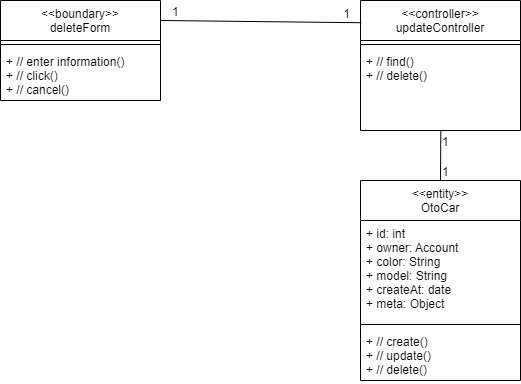

The diagram above was exported from draw.io. Its source (the exported page's mxGraphModel, read from the mxfile embedded in the PNG):
<mxGraphModel dx="1422" dy="762" grid="1" gridSize="10" guides="1" tooltips="1" connect="1" arrows="1" fold="1" page="1" pageScale="1" pageWidth="850" pageHeight="1100" math="0" shadow="0">
  <root>
    <mxCell id="0" />
    <mxCell id="1" parent="0" />
    <mxCell id="CSs83q7S4Oww0X_R9lbk-1" value="&lt;&lt;boundary&gt;&gt;&#10;deleteForm" style="swimlane;fontStyle=0;align=center;verticalAlign=top;childLayout=stackLayout;horizontal=1;startSize=40;horizontalStack=0;resizeParent=1;resizeParentMax=0;resizeLast=0;collapsible=1;marginBottom=0;" vertex="1" parent="1">
      <mxGeometry x="130" y="130" width="160" height="100" as="geometry" />
    </mxCell>
    <mxCell id="CSs83q7S4Oww0X_R9lbk-2" value="" style="line;strokeWidth=1;fillColor=none;align=left;verticalAlign=middle;spacingTop=-1;spacingLeft=3;spacingRight=3;rotatable=0;labelPosition=right;points=[];portConstraint=eastwest;" vertex="1" parent="CSs83q7S4Oww0X_R9lbk-1">
      <mxGeometry y="40" width="160" height="8" as="geometry" />
    </mxCell>
    <mxCell id="CSs83q7S4Oww0X_R9lbk-3" value="+ // enter information()&#10;+ // click()&#10;+ // cancel()" style="text;strokeColor=none;fillColor=none;align=left;verticalAlign=top;spacingLeft=4;spacingRight=4;overflow=hidden;rotatable=0;points=[[0,0.5],[1,0.5]];portConstraint=eastwest;" vertex="1" parent="CSs83q7S4Oww0X_R9lbk-1">
      <mxGeometry y="48" width="160" height="52" as="geometry" />
    </mxCell>
    <mxCell id="CSs83q7S4Oww0X_R9lbk-4" value="&lt;&lt;controller&gt;&gt;&#10;updateController" style="swimlane;fontStyle=0;align=center;verticalAlign=top;childLayout=stackLayout;horizontal=1;startSize=40;horizontalStack=0;resizeParent=1;resizeParentMax=0;resizeLast=0;collapsible=1;marginBottom=0;" vertex="1" parent="1">
      <mxGeometry x="490" y="130" width="160" height="130" as="geometry" />
    </mxCell>
    <mxCell id="CSs83q7S4Oww0X_R9lbk-5" value="" style="line;strokeWidth=1;fillColor=none;align=left;verticalAlign=middle;spacingTop=-1;spacingLeft=3;spacingRight=3;rotatable=0;labelPosition=right;points=[];portConstraint=eastwest;" vertex="1" parent="CSs83q7S4Oww0X_R9lbk-4">
      <mxGeometry y="40" width="160" height="8" as="geometry" />
    </mxCell>
    <mxCell id="CSs83q7S4Oww0X_R9lbk-6" value="+ // find()&#10;+ // delete()" style="text;strokeColor=none;fillColor=none;align=left;verticalAlign=top;spacingLeft=4;spacingRight=4;overflow=hidden;rotatable=0;points=[[0,0.5],[1,0.5]];portConstraint=eastwest;" vertex="1" parent="CSs83q7S4Oww0X_R9lbk-4">
      <mxGeometry y="48" width="160" height="82" as="geometry" />
    </mxCell>
    <mxCell id="CSs83q7S4Oww0X_R9lbk-7" value="&lt;&lt;entity&gt;&gt;&#10;OtoCar" style="swimlane;fontStyle=0;align=center;verticalAlign=top;childLayout=stackLayout;horizontal=1;startSize=40;horizontalStack=0;resizeParent=1;resizeParentMax=0;resizeLast=0;collapsible=1;marginBottom=0;" vertex="1" parent="1">
      <mxGeometry x="490" y="310" width="160" height="200" as="geometry" />
    </mxCell>
    <mxCell id="CSs83q7S4Oww0X_R9lbk-8" value="+ id: int&#10;+ owner: Account&#10;+ color: String&#10;+ model: String&#10;+ createAt: date&#10;+ meta: Object " style="text;strokeColor=none;fillColor=none;align=left;verticalAlign=top;spacingLeft=4;spacingRight=4;overflow=hidden;rotatable=0;points=[[0,0.5],[1,0.5]];portConstraint=eastwest;" vertex="1" parent="CSs83q7S4Oww0X_R9lbk-7">
      <mxGeometry y="40" width="160" height="100" as="geometry" />
    </mxCell>
    <mxCell id="CSs83q7S4Oww0X_R9lbk-9" value="" style="line;strokeWidth=1;fillColor=none;align=left;verticalAlign=middle;spacingTop=-1;spacingLeft=3;spacingRight=3;rotatable=0;labelPosition=right;points=[];portConstraint=eastwest;" vertex="1" parent="CSs83q7S4Oww0X_R9lbk-7">
      <mxGeometry y="140" width="160" height="8" as="geometry" />
    </mxCell>
    <mxCell id="CSs83q7S4Oww0X_R9lbk-10" value="+ // create()&#10;+ // update()&#10;+ // delete()" style="text;strokeColor=none;fillColor=none;align=left;verticalAlign=top;spacingLeft=4;spacingRight=4;overflow=hidden;rotatable=0;points=[[0,0.5],[1,0.5]];portConstraint=eastwest;" vertex="1" parent="CSs83q7S4Oww0X_R9lbk-7">
      <mxGeometry y="148" width="160" height="52" as="geometry" />
    </mxCell>
    <mxCell id="CSs83q7S4Oww0X_R9lbk-11" value="" style="endArrow=none;html=1;rounded=0;entryX=0.005;entryY=0.171;entryDx=0;entryDy=0;entryPerimeter=0;" edge="1" parent="1" target="CSs83q7S4Oww0X_R9lbk-4">
      <mxGeometry relative="1" as="geometry">
        <mxPoint x="290" y="150" as="sourcePoint" />
        <mxPoint x="500" y="290" as="targetPoint" />
      </mxGeometry>
    </mxCell>
    <mxCell id="CSs83q7S4Oww0X_R9lbk-12" value="1" style="resizable=0;html=1;align=left;verticalAlign=bottom;" connectable="0" vertex="1" parent="CSs83q7S4Oww0X_R9lbk-11">
      <mxGeometry x="-1" relative="1" as="geometry">
        <mxPoint x="10" as="offset" />
      </mxGeometry>
    </mxCell>
    <mxCell id="CSs83q7S4Oww0X_R9lbk-13" value="1" style="resizable=0;html=1;align=right;verticalAlign=bottom;labelPosition=left;verticalLabelPosition=top;" connectable="0" vertex="1" parent="CSs83q7S4Oww0X_R9lbk-11">
      <mxGeometry x="1" relative="1" as="geometry">
        <mxPoint x="-11" as="offset" />
      </mxGeometry>
    </mxCell>
    <mxCell id="CSs83q7S4Oww0X_R9lbk-14" value="" style="endArrow=none;html=1;rounded=0;entryX=0.5;entryY=0;entryDx=0;entryDy=0;exitX=0.502;exitY=1.003;exitDx=0;exitDy=0;exitPerimeter=0;" edge="1" parent="1" source="CSs83q7S4Oww0X_R9lbk-6" target="CSs83q7S4Oww0X_R9lbk-7">
      <mxGeometry relative="1" as="geometry">
        <mxPoint x="580" y="270" as="sourcePoint" />
        <mxPoint x="470" y="360" as="targetPoint" />
      </mxGeometry>
    </mxCell>
    <mxCell id="CSs83q7S4Oww0X_R9lbk-15" value="1" style="resizable=0;html=1;align=left;verticalAlign=bottom;labelPosition=right;verticalLabelPosition=bottom;" connectable="0" vertex="1" parent="CSs83q7S4Oww0X_R9lbk-14">
      <mxGeometry x="-1" relative="1" as="geometry">
        <mxPoint y="20" as="offset" />
      </mxGeometry>
    </mxCell>
    <mxCell id="CSs83q7S4Oww0X_R9lbk-16" value="1" style="resizable=0;html=1;align=left;verticalAlign=bottom;labelPosition=right;verticalLabelPosition=top;horizontal=1;" connectable="0" vertex="1" parent="CSs83q7S4Oww0X_R9lbk-14">
      <mxGeometry x="1" relative="1" as="geometry">
        <mxPoint as="offset" />
      </mxGeometry>
    </mxCell>
  </root>
</mxGraphModel>